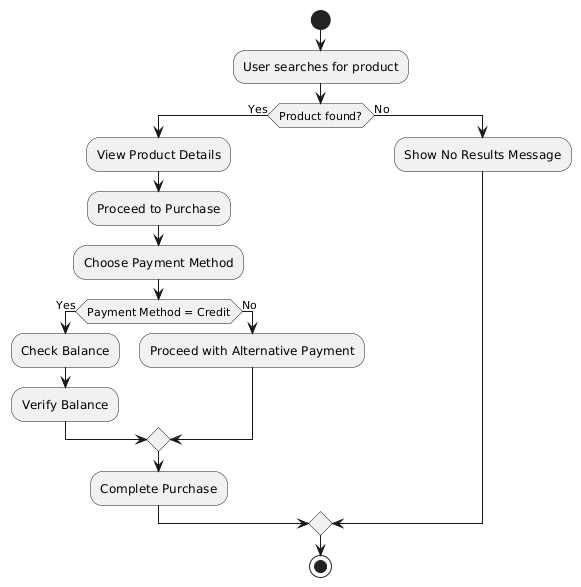

The diagram above was rendered by PlantUML. Its source (embedded in the PNG):
@startuml
start
:User searches for product;

if (Product found?) then (Yes)
    :View Product Details;
    :Proceed to Purchase;
    :Choose Payment Method;
    
    if (Payment Method = Credit) then (Yes)
        :Check Balance;
        :Verify Balance;
    else (No)
        :Proceed with Alternative Payment;
    endif
    
    :Complete Purchase;
else (No)
    :Show No Results Message;
endif

stop
@enduml